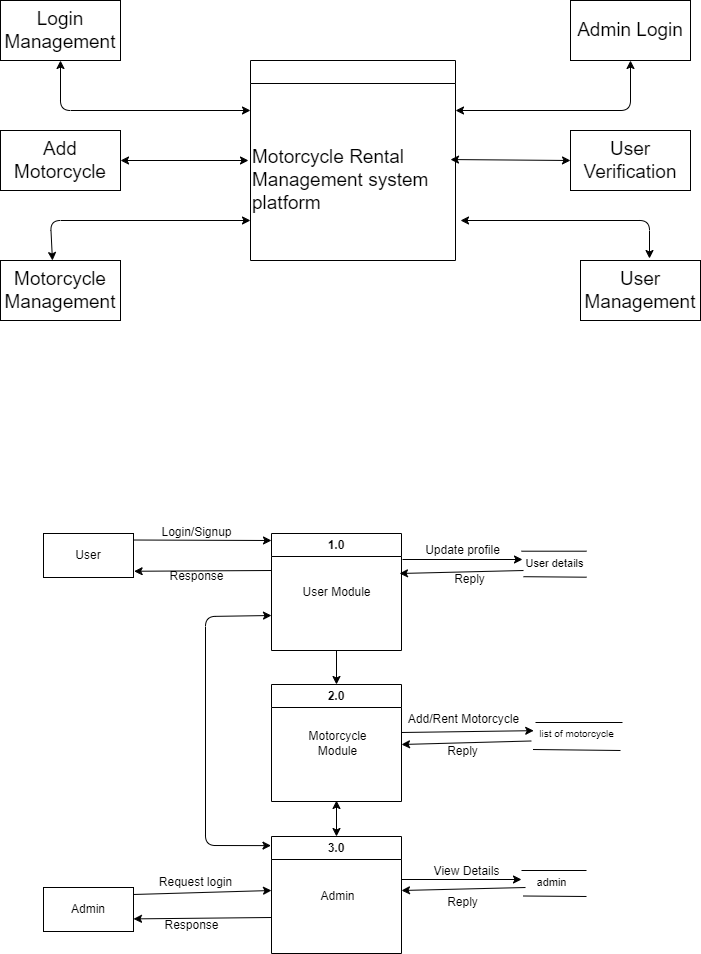

The diagram above was exported from draw.io. Its source (the exported page's mxGraphModel, read from the mxfile embedded in the PNG):
<mxGraphModel dx="312" dy="208" grid="0" gridSize="10" guides="1" tooltips="1" connect="1" arrows="1" fold="1" page="1" pageScale="1" pageWidth="850" pageHeight="1100" math="0" shadow="0">
  <root>
    <mxCell id="0" />
    <mxCell id="1" parent="0" />
    <mxCell id="2" value="" style="swimlane;whiteSpace=wrap;html=1;" vertex="1" parent="1">
      <mxGeometry x="320" y="150" width="205" height="200" as="geometry">
        <mxRectangle x="320" y="150" width="50" height="40" as="alternateBounds" />
      </mxGeometry>
    </mxCell>
    <mxCell id="3" value="&lt;font style=&quot;font-size: 19px;&quot;&gt;Motorcycle Rental&amp;nbsp;&lt;/font&gt;&lt;div style=&quot;&quot;&gt;&lt;font style=&quot;font-size: 19px;&quot;&gt;Management system&lt;/font&gt;&lt;/div&gt;&lt;div style=&quot;&quot;&gt;&lt;font style=&quot;font-size: 19px;&quot;&gt;platform&lt;/font&gt;&lt;/div&gt;" style="text;html=1;align=left;verticalAlign=middle;resizable=0;points=[];autosize=1;strokeColor=none;fillColor=none;" vertex="1" parent="2">
      <mxGeometry y="80" width="200" height="80" as="geometry" />
    </mxCell>
    <mxCell id="4" value="&lt;font style=&quot;font-size: 19px;&quot;&gt;Login Management&lt;/font&gt;" style="rounded=0;whiteSpace=wrap;html=1;" vertex="1" parent="1">
      <mxGeometry x="70" y="90" width="120" height="60" as="geometry" />
    </mxCell>
    <mxCell id="5" value="&lt;font style=&quot;font-size: 19px;&quot;&gt;Admin Login&lt;/font&gt;" style="rounded=0;whiteSpace=wrap;html=1;" vertex="1" parent="1">
      <mxGeometry x="640" y="90" width="120" height="60" as="geometry" />
    </mxCell>
    <mxCell id="6" value="&lt;font style=&quot;font-size: 19px;&quot;&gt;Add Motorcycle&lt;/font&gt;" style="rounded=0;whiteSpace=wrap;html=1;" vertex="1" parent="1">
      <mxGeometry x="70" y="220" width="120" height="60" as="geometry" />
    </mxCell>
    <mxCell id="7" value="&lt;font style=&quot;font-size: 19px;&quot;&gt;User Management&lt;/font&gt;" style="rounded=0;whiteSpace=wrap;html=1;" vertex="1" parent="1">
      <mxGeometry x="650" y="350" width="120" height="60" as="geometry" />
    </mxCell>
    <mxCell id="8" value="&lt;span style=&quot;font-size: 19px;&quot;&gt;User Verification&lt;/span&gt;" style="rounded=0;whiteSpace=wrap;html=1;" vertex="1" parent="1">
      <mxGeometry x="640" y="220" width="120" height="60" as="geometry" />
    </mxCell>
    <mxCell id="9" value="&lt;span style=&quot;font-size: 19px;&quot;&gt;Motorcycle Management&lt;/span&gt;" style="rounded=0;whiteSpace=wrap;html=1;" vertex="1" parent="1">
      <mxGeometry x="70" y="350" width="120" height="60" as="geometry" />
    </mxCell>
    <mxCell id="10" value="" style="endArrow=classic;startArrow=classic;html=1;entryX=0.5;entryY=1;entryDx=0;entryDy=0;exitX=0;exitY=0.25;exitDx=0;exitDy=0;" edge="1" parent="1" source="2" target="4">
      <mxGeometry width="50" height="50" relative="1" as="geometry">
        <mxPoint x="400" y="260" as="sourcePoint" />
        <mxPoint x="450" y="210" as="targetPoint" />
        <Array as="points">
          <mxPoint x="130" y="200" />
        </Array>
      </mxGeometry>
    </mxCell>
    <mxCell id="11" value="" style="endArrow=classic;startArrow=classic;html=1;entryX=-0.01;entryY=0.25;entryDx=0;entryDy=0;entryPerimeter=0;exitX=1;exitY=0.5;exitDx=0;exitDy=0;" edge="1" parent="1" source="6" target="3">
      <mxGeometry width="50" height="50" relative="1" as="geometry">
        <mxPoint x="240" y="280" as="sourcePoint" />
        <mxPoint x="290" y="230" as="targetPoint" />
      </mxGeometry>
    </mxCell>
    <mxCell id="12" value="" style="endArrow=classic;startArrow=classic;html=1;exitX=0.433;exitY=0;exitDx=0;exitDy=0;exitPerimeter=0;" edge="1" parent="1" source="9">
      <mxGeometry width="50" height="50" relative="1" as="geometry">
        <mxPoint x="270" y="360" as="sourcePoint" />
        <mxPoint x="320" y="310" as="targetPoint" />
        <Array as="points">
          <mxPoint x="120" y="310" />
        </Array>
      </mxGeometry>
    </mxCell>
    <mxCell id="14" value="" style="endArrow=classic;startArrow=classic;html=1;exitX=1;exitY=0.238;exitDx=0;exitDy=0;exitPerimeter=0;" edge="1" parent="1" source="3">
      <mxGeometry width="50" height="50" relative="1" as="geometry">
        <mxPoint x="530" y="250" as="sourcePoint" />
        <mxPoint x="640" y="250" as="targetPoint" />
      </mxGeometry>
    </mxCell>
    <mxCell id="17" value="" style="endArrow=classic;startArrow=classic;html=1;exitX=1;exitY=0.25;exitDx=0;exitDy=0;" edge="1" parent="1" source="2">
      <mxGeometry width="50" height="50" relative="1" as="geometry">
        <mxPoint x="650" y="200" as="sourcePoint" />
        <mxPoint x="700" y="150" as="targetPoint" />
        <Array as="points">
          <mxPoint x="700" y="200" />
        </Array>
      </mxGeometry>
    </mxCell>
    <mxCell id="18" value="" style="endArrow=classic;startArrow=classic;html=1;entryX=0.575;entryY=-0.033;entryDx=0;entryDy=0;entryPerimeter=0;" edge="1" parent="1" target="7">
      <mxGeometry width="50" height="50" relative="1" as="geometry">
        <mxPoint x="530" y="310" as="sourcePoint" />
        <mxPoint x="580" y="260" as="targetPoint" />
        <Array as="points">
          <mxPoint x="719" y="310" />
        </Array>
      </mxGeometry>
    </mxCell>
    <mxCell id="64" value="" style="edgeStyle=none;html=1;entryX=0.5;entryY=0;entryDx=0;entryDy=0;" edge="1" parent="1" source="20" target="30">
      <mxGeometry relative="1" as="geometry" />
    </mxCell>
    <mxCell id="20" value="1.0" style="swimlane;whiteSpace=wrap;html=1;" vertex="1" parent="1">
      <mxGeometry x="341" y="623" width="130" height="117" as="geometry" />
    </mxCell>
    <mxCell id="21" value="User Module" style="text;html=1;align=center;verticalAlign=middle;resizable=0;points=[];autosize=1;strokeColor=none;fillColor=none;" vertex="1" parent="20">
      <mxGeometry x="22" y="45.5" width="86" height="26" as="geometry" />
    </mxCell>
    <mxCell id="22" value="User" style="rounded=0;whiteSpace=wrap;html=1;" vertex="1" parent="1">
      <mxGeometry x="113" y="623" width="90" height="44" as="geometry" />
    </mxCell>
    <mxCell id="23" value="" style="endArrow=classic;html=1;exitX=1;exitY=0.148;exitDx=0;exitDy=0;exitPerimeter=0;" edge="1" parent="1" source="22">
      <mxGeometry width="50" height="50" relative="1" as="geometry">
        <mxPoint x="206" y="638" as="sourcePoint" />
        <mxPoint x="341" y="630" as="targetPoint" />
      </mxGeometry>
    </mxCell>
    <mxCell id="24" value="Login/Signup" style="text;html=1;align=center;verticalAlign=middle;resizable=0;points=[];autosize=1;strokeColor=none;fillColor=none;" vertex="1" parent="1">
      <mxGeometry x="222" y="609" width="88" height="26" as="geometry" />
    </mxCell>
    <mxCell id="25" value="" style="edgeStyle=none;orthogonalLoop=1;jettySize=auto;html=1;entryX=1.007;entryY=0.858;entryDx=0;entryDy=0;entryPerimeter=0;" edge="1" parent="1" target="22">
      <mxGeometry width="100" relative="1" as="geometry">
        <mxPoint x="341" y="660" as="sourcePoint" />
        <mxPoint x="341" y="660" as="targetPoint" />
        <Array as="points" />
      </mxGeometry>
    </mxCell>
    <mxCell id="26" value="Response" style="text;html=1;align=center;verticalAlign=middle;resizable=0;points=[];autosize=1;strokeColor=none;fillColor=none;" vertex="1" parent="1">
      <mxGeometry x="230" y="653" width="72" height="26" as="geometry" />
    </mxCell>
    <mxCell id="27" value="" style="endArrow=none;html=1;" edge="1" parent="1">
      <mxGeometry width="50" height="50" relative="1" as="geometry">
        <mxPoint x="591" y="640.7" as="sourcePoint" />
        <mxPoint x="656" y="640.7" as="targetPoint" />
      </mxGeometry>
    </mxCell>
    <mxCell id="28" value="" style="endArrow=none;html=1;" edge="1" parent="1">
      <mxGeometry width="50" height="50" relative="1" as="geometry">
        <mxPoint x="593" y="666.2" as="sourcePoint" />
        <mxPoint x="656" y="666.7" as="targetPoint" />
      </mxGeometry>
    </mxCell>
    <mxCell id="29" value="&lt;font style=&quot;font-size: 11px;&quot;&gt;&lt;font style=&quot;&quot;&gt;User &lt;/font&gt;&lt;font style=&quot;&quot;&gt;details&lt;/font&gt;&lt;/font&gt;" style="text;html=1;align=center;verticalAlign=middle;resizable=0;points=[];autosize=1;strokeColor=none;fillColor=none;" vertex="1" parent="1">
      <mxGeometry x="586" y="639.7" width="76" height="27" as="geometry" />
    </mxCell>
    <mxCell id="30" value="2.0" style="swimlane;whiteSpace=wrap;html=1;" vertex="1" parent="1">
      <mxGeometry x="341" y="774" width="130" height="117" as="geometry" />
    </mxCell>
    <mxCell id="31" value="Motorcycle&lt;div&gt;Module&lt;/div&gt;" style="text;html=1;align=center;verticalAlign=middle;resizable=0;points=[];autosize=1;strokeColor=none;fillColor=none;" vertex="1" parent="30">
      <mxGeometry x="28" y="38.5" width="76" height="41" as="geometry" />
    </mxCell>
    <mxCell id="34" value="3.0" style="swimlane;whiteSpace=wrap;html=1;" vertex="1" parent="1">
      <mxGeometry x="341" y="926" width="130" height="117" as="geometry" />
    </mxCell>
    <mxCell id="35" value="Admin" style="text;html=1;align=center;verticalAlign=middle;resizable=0;points=[];autosize=1;strokeColor=none;fillColor=none;" vertex="1" parent="34">
      <mxGeometry x="40" y="46.5" width="52" height="26" as="geometry" />
    </mxCell>
    <mxCell id="36" value="" style="endArrow=classic;startArrow=classic;html=1;exitX=-0.004;exitY=0.078;exitDx=0;exitDy=0;exitPerimeter=0;" edge="1" parent="1" source="34">
      <mxGeometry width="50" height="50" relative="1" as="geometry">
        <mxPoint x="341" y="985" as="sourcePoint" />
        <mxPoint x="341" y="705" as="targetPoint" />
        <Array as="points">
          <mxPoint x="275" y="935" />
          <mxPoint x="275" y="706" />
        </Array>
      </mxGeometry>
    </mxCell>
    <mxCell id="38" value="" style="endArrow=classic;startArrow=classic;html=1;exitX=0.5;exitY=0;exitDx=0;exitDy=0;" edge="1" parent="1" source="34">
      <mxGeometry width="50" height="50" relative="1" as="geometry">
        <mxPoint x="405.84" y="911" as="sourcePoint" />
        <mxPoint x="406" y="890" as="targetPoint" />
      </mxGeometry>
    </mxCell>
    <mxCell id="39" value="Admin" style="rounded=0;whiteSpace=wrap;html=1;" vertex="1" parent="1">
      <mxGeometry x="113" y="977" width="90" height="44" as="geometry" />
    </mxCell>
    <mxCell id="40" value="" style="endArrow=classic;html=1;" edge="1" parent="1">
      <mxGeometry width="50" height="50" relative="1" as="geometry">
        <mxPoint x="203" y="984" as="sourcePoint" />
        <mxPoint x="341" y="980" as="targetPoint" />
      </mxGeometry>
    </mxCell>
    <mxCell id="41" value="Request login" style="text;html=1;align=center;verticalAlign=middle;resizable=0;points=[];autosize=1;strokeColor=none;fillColor=none;" vertex="1" parent="1">
      <mxGeometry x="219" y="959" width="91" height="26" as="geometry" />
    </mxCell>
    <mxCell id="42" value="" style="endArrow=classic;html=1;entryX=1.006;entryY=0.867;entryDx=0;entryDy=0;entryPerimeter=0;exitX=0;exitY=0.75;exitDx=0;exitDy=0;" edge="1" parent="1">
      <mxGeometry width="50" height="50" relative="1" as="geometry">
        <mxPoint x="340.46" y="1007" as="sourcePoint" />
        <mxPoint x="202.99999999999997" y="1008.3980000000001" as="targetPoint" />
      </mxGeometry>
    </mxCell>
    <mxCell id="43" value="Response" style="text;html=1;align=center;verticalAlign=middle;resizable=0;points=[];autosize=1;strokeColor=none;fillColor=none;" vertex="1" parent="1">
      <mxGeometry x="225" y="1002" width="72" height="26" as="geometry" />
    </mxCell>
    <mxCell id="44" value="" style="endArrow=none;html=1;" edge="1" parent="1">
      <mxGeometry width="50" height="50" relative="1" as="geometry">
        <mxPoint x="605" y="812" as="sourcePoint" />
        <mxPoint x="692" y="812" as="targetPoint" />
      </mxGeometry>
    </mxCell>
    <mxCell id="45" value="" style="endArrow=none;html=1;" edge="1" parent="1">
      <mxGeometry width="50" height="50" relative="1" as="geometry">
        <mxPoint x="602.5" y="839" as="sourcePoint" />
        <mxPoint x="690" y="840" as="targetPoint" />
      </mxGeometry>
    </mxCell>
    <mxCell id="46" value="&lt;span style=&quot;font-size: 10px;&quot;&gt;list of motorcycle&lt;/span&gt;" style="text;html=1;align=center;verticalAlign=middle;resizable=0;points=[];autosize=1;strokeColor=none;fillColor=none;" vertex="1" parent="1">
      <mxGeometry x="600" y="810" width="92" height="26" as="geometry" />
    </mxCell>
    <mxCell id="50" value="" style="endArrow=none;html=1;" edge="1" parent="1">
      <mxGeometry width="50" height="50" relative="1" as="geometry">
        <mxPoint x="591" y="960" as="sourcePoint" />
        <mxPoint x="656" y="960" as="targetPoint" />
      </mxGeometry>
    </mxCell>
    <mxCell id="51" value="" style="endArrow=none;html=1;" edge="1" parent="1">
      <mxGeometry width="50" height="50" relative="1" as="geometry">
        <mxPoint x="593" y="985.5" as="sourcePoint" />
        <mxPoint x="656" y="986" as="targetPoint" />
      </mxGeometry>
    </mxCell>
    <mxCell id="53" value="" style="endArrow=classic;html=1;" edge="1" parent="1">
      <mxGeometry width="50" height="50" relative="1" as="geometry">
        <mxPoint x="472" y="649" as="sourcePoint" />
        <mxPoint x="592" y="649" as="targetPoint" />
      </mxGeometry>
    </mxCell>
    <mxCell id="55" value="" style="edgeStyle=none;orthogonalLoop=1;jettySize=auto;html=1;entryX=1.007;entryY=0.858;entryDx=0;entryDy=0;entryPerimeter=0;" edge="1" parent="1">
      <mxGeometry width="100" relative="1" as="geometry">
        <mxPoint x="593" y="660" as="sourcePoint" />
        <mxPoint x="469" y="663" as="targetPoint" />
        <Array as="points" />
      </mxGeometry>
    </mxCell>
    <mxCell id="56" value="" style="endArrow=classic;html=1;entryX=0.035;entryY=0.391;entryDx=0;entryDy=0;entryPerimeter=0;" edge="1" parent="1" target="46">
      <mxGeometry width="50" height="50" relative="1" as="geometry">
        <mxPoint x="471" y="822" as="sourcePoint" />
        <mxPoint x="591" y="822" as="targetPoint" />
      </mxGeometry>
    </mxCell>
    <mxCell id="57" value="" style="edgeStyle=none;orthogonalLoop=1;jettySize=auto;html=1;entryX=1.007;entryY=0.858;entryDx=0;entryDy=0;entryPerimeter=0;exitX=0.008;exitY=0.788;exitDx=0;exitDy=0;exitPerimeter=0;" edge="1" parent="1" source="46">
      <mxGeometry width="100" relative="1" as="geometry">
        <mxPoint x="595" y="831" as="sourcePoint" />
        <mxPoint x="471" y="834" as="targetPoint" />
        <Array as="points" />
      </mxGeometry>
    </mxCell>
    <mxCell id="58" value="" style="endArrow=classic;html=1;" edge="1" parent="1">
      <mxGeometry width="50" height="50" relative="1" as="geometry">
        <mxPoint x="471" y="969" as="sourcePoint" />
        <mxPoint x="591" y="969" as="targetPoint" />
      </mxGeometry>
    </mxCell>
    <mxCell id="59" value="" style="edgeStyle=none;orthogonalLoop=1;jettySize=auto;html=1;entryX=1.007;entryY=0.858;entryDx=0;entryDy=0;entryPerimeter=0;" edge="1" parent="1">
      <mxGeometry width="100" relative="1" as="geometry">
        <mxPoint x="595" y="977" as="sourcePoint" />
        <mxPoint x="471" y="980" as="targetPoint" />
        <Array as="points" />
      </mxGeometry>
    </mxCell>
    <mxCell id="61" value="Update profile" style="text;html=1;align=center;verticalAlign=middle;resizable=0;points=[];autosize=1;strokeColor=none;fillColor=none;" vertex="1" parent="1">
      <mxGeometry x="485" y="627" width="93" height="26" as="geometry" />
    </mxCell>
    <mxCell id="62" value="Reply" style="text;html=1;align=center;verticalAlign=middle;resizable=0;points=[];autosize=1;strokeColor=none;fillColor=none;" vertex="1" parent="1">
      <mxGeometry x="514" y="656" width="49" height="26" as="geometry" />
    </mxCell>
    <mxCell id="65" value="Add/Rent Motorcycle" style="text;html=1;align=center;verticalAlign=middle;resizable=0;points=[];autosize=1;strokeColor=none;fillColor=none;" vertex="1" parent="1">
      <mxGeometry x="468" y="796" width="129" height="26" as="geometry" />
    </mxCell>
    <mxCell id="66" value="Reply" style="text;html=1;align=center;verticalAlign=middle;resizable=0;points=[];autosize=1;strokeColor=none;fillColor=none;" vertex="1" parent="1">
      <mxGeometry x="507" y="828" width="49" height="26" as="geometry" />
    </mxCell>
    <mxCell id="67" value="View Details" style="text;html=1;align=center;verticalAlign=middle;resizable=0;points=[];autosize=1;strokeColor=none;fillColor=none;" vertex="1" parent="1">
      <mxGeometry x="494" y="948" width="84" height="26" as="geometry" />
    </mxCell>
    <mxCell id="68" value="Reply" style="text;html=1;align=center;verticalAlign=middle;resizable=0;points=[];autosize=1;strokeColor=none;fillColor=none;" vertex="1" parent="1">
      <mxGeometry x="507" y="979" width="49" height="26" as="geometry" />
    </mxCell>
    <mxCell id="69" value="&lt;font style=&quot;font-size: 11px;&quot;&gt;admin&lt;/font&gt;" style="text;html=1;align=center;verticalAlign=middle;resizable=0;points=[];autosize=1;strokeColor=none;fillColor=none;" vertex="1" parent="1">
      <mxGeometry x="597" y="958.5" width="48" height="27" as="geometry" />
    </mxCell>
  </root>
</mxGraphModel>